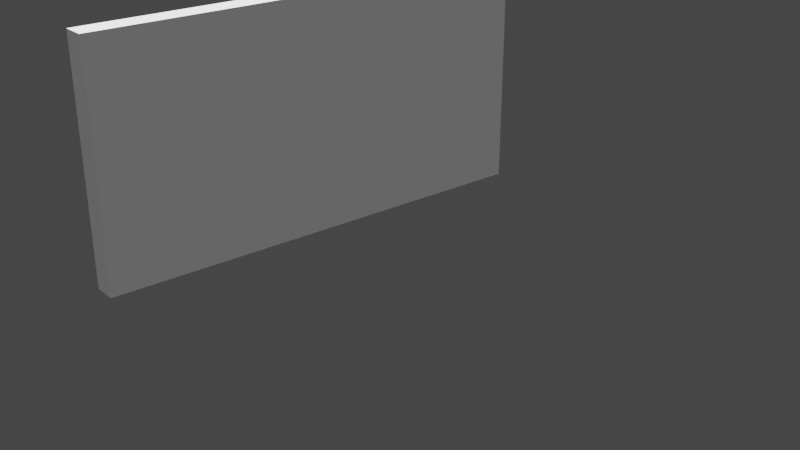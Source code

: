 # Source: WallClosed.blend  (saved by Blender 2.80.42; exported with 4.5.12 LTS)
import bpy
from mathutils import Matrix  # noqa: F401  (used for matrix-valued properties, if any)

bpy.ops.wm.read_factory_settings(use_empty=True)
scene = bpy.context.scene
scene.name = 'Scene'

# ---- collections
col_collection = bpy.data.collections.new('Collection'); scene.collection.children.link(col_collection)

# ---- images (referenced by path relative to the original .blend; pixels are not part of the script)
import os
ASSET_DIR = os.environ.get("B2B_ASSET_DIR", "")  # directory of the original .blend (textures are referenced by path, not embedded)
HERE = os.path.dirname(os.path.abspath(__file__))  # packed textures are extracted next to this script under _unpacked/

def load_image(name, relpath, width, height, colorspace="sRGB"):
    """Load a texture the original file referenced (path relative to the .blend, or extracted next to this script)."""
    p = next((c for c in (os.path.join(HERE, relpath), os.path.join(ASSET_DIR, relpath)) if relpath and os.path.exists(c)), "")
    if p:
        img = bpy.data.images.load(p, check_existing=True)
        img.name = name
    else:  # same state as the original file: an image datablock whose file is absent (Cycles renders it pink)
        img = bpy.data.images.new(name, width, height)
        img.source = "FILE"
        img.filepath = "//" + (relpath or name)
    img.colorspace_settings.name = colorspace
    return img
img_polygoncity_texture_01_a_png = load_image('PolygonCity_Texture_01_A.png', 'PolygonCity_Texture_01_A.png', 1024, 1024, 'sRGB')

# ---- materials (node trees are filled in below, after node groups)
mat_material = bpy.data.materials.new('Material')
mat_material.alpha_threshold = 0.0
mat_material.use_transparent_shadow = False
mat_material.roughness = 0.5
mat_material.line_color = (0.0, 0.0, 0.0, 1.0)

# ---- material node trees
mat_material.use_nodes = True; mat_material.node_tree.nodes.clear()
_N = mat_material.node_tree.nodes; _L = mat_material.node_tree.links
n0 = _N.new('ShaderNodeOutputMaterial'); n0.name = 'Material Output'; n0.location = (300, 300)
n1 = _N.new('ShaderNodeBsdfPrincipled'); n1.name = 'Principled BSDF'; n1.location = (10, 300)
n1.distribution = 'GGX'
n1.subsurface_method = 'BURLEY'
n1.inputs[3].default_value = 1.45
n2 = _N.new('ShaderNodeTexImage'); n2.name = 'Image Texture'; n2.location = (-280, 220)
n2.image = img_polygoncity_texture_01_a_png
_L.new(n1.outputs[0], n0.inputs[0])
n0.is_active_output = True

# ---- world
world_world = bpy.data.worlds.new('World'); scene.world = world_world
world_world.use_nodes = True; world_world.node_tree.nodes.clear()
_N = world_world.node_tree.nodes; _L = world_world.node_tree.links
n0 = _N.new('ShaderNodeOutputWorld'); n0.name = 'World Output'; n0.location = (300, 300)
n1 = _N.new('ShaderNodeBackground'); n1.name = 'Background'; n1.location = (10, 300)
n1.inputs[0].default_value = (0.05088, 0.05088, 0.05088, 1.0)
_L.new(n1.outputs[0], n0.inputs[0])
n0.is_active_output = True
world_world.color = (0.05088, 0.05088, 0.05088)
world_world.use_sun_shadow = False
world_world.sun_shadow_jitter_overblur = 0.0

# ---- cameras
cam_camera_001 = bpy.data.cameras.new('Camera.001')
cam_camera_001.dof.focus_distance = 0.0
cam_camera_001.dof.aperture_fstop = 128.0

# ---- lights
light_sun = bpy.data.lights.new('Sun', 'SUN')
light_sun.transmission_factor = 0.0
light_sun.angle = 0.2487
light_sun.shadow_buffer_clip_start = 0.5
light_sun.shadow_soft_size = 0.125

# ---- meshes
me_cube = bpy.data.meshes.new('Cube')
me_cube.from_pydata([(-1.0, 1.0, -0.882), (-6.338e-08, 1.0, -0.882), (-1.0, -1.0, -0.882), (-6.338e-08, -1.0, -0.882), (-1.0, 1.0, -0.982), (-5.583e-08, 1.0, -0.982), (-1.0, -1.0, -0.982), (-5.583e-08, -1.0, -0.982)], [], [(0, 4, 6, 2), (5, 4, 0, 1), (3, 2, 6, 7), (3, 1, 0, 2), (7, 5, 1, 3), (4, 5, 7, 6)])
_uv = me_cube.uv_layers.new(name='UVMap')
_uv.uv.foreach_set('vector', [0.375, 0.0, 0.625, 0.0, 0.625, 0.25, 0.375, 0.25, 0.375, 0.75, 0.625, 0.75, 0.625, 1.0, 0.375, 1.0, 0.125, 0.5, 0.375, 0.5, 0.375, 0.75, 0.125, 0.75, 0.125, 0.5, 0.375, 1.0, 0.625, 1.0, 0.375, 0.25, 0.125, 0.75, 0.375, 0.75, 0.375, 1.0, 0.125, 0.5, 0.625, 0.75, 0.375, 0.75, 0.125, 0.75, 0.375, 0.75])
me_cube.materials.append(mat_material)
me_cube.use_remesh_preserve_volume = False
me_cube.use_remesh_preserve_attributes = False
me_cube.use_mirror_vertex_groups = False
me_cube.update()

# ---- objects
ob_cube = bpy.data.objects.new('Cube', me_cube)
ob_camera = bpy.data.objects.new('Camera', cam_camera_001)
ob_sun = bpy.data.objects.new('Sun', light_sun)

# ---- transforms, parenting, visibility, modifiers, constraints
ob_cube.location = (0.932, 0.0, 0.0)
ob_cube.rotation_euler = (-0.0, 1.571, 0.0)
ob_cube.lock_rotations_4d = False
ob_cube.empty_display_type = 'ARROWS'
ob_cube.lineart.crease_threshold = 0.0
ob_camera.location = (-3.563, 2.491, 1.933)
ob_camera.rotation_euler = (1.151, 2.16e-07, -2.258)
ob_camera.lineart.crease_threshold = 0.0
ob_sun.location = (-0.04459, -0.198, -5.332e-05)
ob_sun.lineart.crease_threshold = 0.0

# ---- collection membership
col_collection.objects.link(ob_cube)
col_collection.objects.link(ob_camera)
col_collection.objects.link(ob_sun)

# ---- scene / render settings (as saved in the file)
scene.camera = ob_camera
scene.frame_start = 1; scene.frame_end = 250; scene.frame_set(78)
scene.render.engine = 'BLENDER_EEVEE_NEXT'
scene.render.motion_blur_shutter = 1.0
scene.cycles.use_denoising = False
scene.cycles.samples = 128
scene.cycles.sampling_pattern = 'TABULATED_SOBOL'
scene.cycles.use_adaptive_sampling = False
scene.cycles.use_light_tree = False
scene.view_settings.view_transform = 'Filmic'
bpy.context.view_layer.update()
